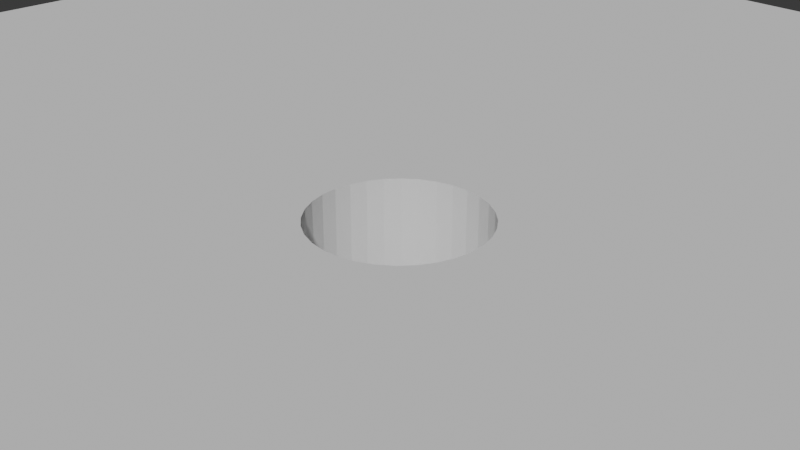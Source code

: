 # Source: Plane_with_tube_hole.blend  (saved by Blender 4.2.66; exported with 4.5.12 LTS)
import bpy
from mathutils import Matrix  # noqa: F401  (used for matrix-valued properties, if any)

bpy.ops.wm.read_factory_settings(use_empty=True)
scene = bpy.context.scene
scene.name = 'Scene'

# ---- collections
col_collection = bpy.data.collections.new('Collection'); scene.collection.children.link(col_collection)

# ---- world
world_world = bpy.data.worlds.new('World'); scene.world = world_world
world_world.use_nodes = True; world_world.node_tree.nodes.clear()
_N = world_world.node_tree.nodes; _L = world_world.node_tree.links
n0 = _N.new('ShaderNodeOutputWorld'); n0.name = 'World Output'; n0.location = (300, 300)
n1 = _N.new('ShaderNodeBackground'); n1.name = 'Background'; n1.location = (10, 300)
n1.inputs[0].default_value = (0.05088, 0.05088, 0.05088, 1.0)
_L.new(n1.outputs[0], n0.inputs[0])
n0.is_active_output = True
world_world.color = (0.05088, 0.05088, 0.05088)
world_world.sun_shadow_jitter_overblur = 0.0

# ---- cameras
cam_camera = bpy.data.cameras.new('Camera')
cam_camera.clip_end = 100.0
cam_camera.ortho_scale = 7.314

# ---- meshes
me_plane = bpy.data.meshes.new('Plane')
me_plane.from_pydata([(-1.0, -1.0, 0.0), (1.0, -1.0, 0.0), (-1.0, 1.0, 0.0), (1.0, 1.0, 0.0), (-0.05556, -0.08315, 0.0), (-0.07071, -0.07071, 0.0), (-0.01951, -0.09808, 0.0), (-0.03827, -0.09239, 0.0), (0.01951, -0.09808, 0.0), (0.05556, -0.08315, 0.0), (0.03827, -0.09239, 0.0), (0.0, -0.1, 0.0), (0.08315, -0.05556, 0.0), (0.08315, 0.05556, 0.0), (0.1, 0.0, 0.0), (0.09808, -0.01951, 0.0), (0.09808, 0.01951, 0.0), (0.09239, -0.03827, 0.0), (0.09239, 0.03827, 0.0), (0.07071, 0.07071, 0.0), (0.07071, -0.07071, 0.0), (-0.1, 0.0, 0.0), (-0.09808, 0.01951, 0.0), (-0.09808, -0.01951, 0.0), (-0.08315, -0.05556, 0.0), (-0.08315, 0.05556, 0.0), (-0.09239, -0.03827, 0.0), (-0.09239, 0.03827, 0.0), (-0.05556, 0.08315, 0.0), (-0.01951, 0.09808, 0.0), (-0.03827, 0.09239, 0.0), (0.01951, 0.09808, 0.0), (0.05556, 0.08315, 0.0), (0.03827, 0.09239, 0.0), (0.0, 0.1, 0.0), (-0.07071, 0.07071, 0.0), (0.0, 0.1, -6.0), (0.0, 0.1, 0.0), (0.01951, 0.09808, -6.0), (0.01951, 0.09808, 0.0), (0.03827, 0.09239, -6.0), (0.03827, 0.09239, 0.0), (0.05556, 0.08315, -6.0), (0.05556, 0.08315, 0.0), (0.07071, 0.07071, -6.0), (0.07071, 0.07071, 0.0), (0.08315, 0.05556, -6.0), (0.08315, 0.05556, 0.0), (0.09239, 0.03827, -6.0), (0.09239, 0.03827, 0.0), (0.09808, 0.01951, -6.0), (0.09808, 0.01951, 0.0), (0.1, 0.0, -6.0), (0.1, 0.0, 0.0), (0.09808, -0.01951, -6.0), (0.09808, -0.01951, 0.0), (0.09239, -0.03827, -6.0), (0.09239, -0.03827, 0.0), (0.08315, -0.05556, -6.0), (0.08315, -0.05556, 0.0), (0.07071, -0.07071, -6.0), (0.07071, -0.07071, 0.0), (0.05556, -0.08315, -6.0), (0.05556, -0.08315, 0.0), (0.03827, -0.09239, -6.0), (0.03827, -0.09239, 0.0), (0.01951, -0.09808, -6.0), (0.01951, -0.09808, 0.0), (0.0, -0.1, -6.0), (0.0, -0.1, 0.0), (-0.01951, -0.09808, -6.0), (-0.01951, -0.09808, 0.0), (-0.03827, -0.09239, -6.0), (-0.03827, -0.09239, 0.0), (-0.05556, -0.08315, -6.0), (-0.05556, -0.08315, 0.0), (-0.07071, -0.07071, -6.0), (-0.07071, -0.07071, 0.0), (-0.08315, -0.05556, -6.0), (-0.08315, -0.05556, 0.0), (-0.09239, -0.03827, -6.0), (-0.09239, -0.03827, 0.0), (-0.09808, -0.01951, -6.0), (-0.09808, -0.01951, 0.0), (-0.1, 0.0, -6.0), (-0.1, 0.0, 0.0), (-0.09808, 0.01951, -6.0), (-0.09808, 0.01951, 0.0), (-0.09239, 0.03827, -6.0), (-0.09239, 0.03827, 0.0), (-0.08315, 0.05556, -6.0), (-0.08315, 0.05556, 0.0), (-0.07071, 0.07071, -6.0), (-0.07071, 0.07071, 0.0), (-0.05556, 0.08315, -6.0), (-0.05556, 0.08315, 0.0), (-0.03827, 0.09239, -6.0), (-0.03827, 0.09239, 0.0), (-0.01951, 0.09808, -6.0), (-0.01951, 0.09808, 0.0), (-0.5, 1.0, 0.0), (0.0, 1.0, 0.0), (0.5, 1.0, 0.0), (0.25, 0.325, 0.0), (0.5, 0.55, 0.0), (0.75, 0.775, 0.0), (-0.75, 0.775, 0.0), (-0.5, 0.55, 0.0), (-0.25, 0.325, 0.0), (2.98e-08, 0.55, 0.0), (0.25, 0.775, 0.0), (-0.25, 0.775, 0.0), (1.0, -0.5, 0.0), (1.0, 0.0, 0.0), (1.0, 0.5, 0.0), (0.325, -0.25, 0.0), (0.55, -0.5, 0.0), (0.775, -0.75, 0.0), (0.775, 0.75, 0.0), (0.55, 0.5, 0.0), (0.325, 0.25, 0.0), (0.55, -2.98e-08, 0.0), (0.775, -0.25, 0.0), (0.775, 0.25, 0.0), (-0.5, -1.0, 0.0), (0.0, -1.0, 0.0), (0.5, -1.0, 0.0), (-0.25, -0.325, 0.0), (-0.5, -0.55, 0.0), (-0.75, -0.775, 0.0), (0.75, -0.775, 0.0), (0.5, -0.55, 0.0), (0.25, -0.325, 0.0), (-2.98e-08, -0.55, 0.0), (-0.25, -0.775, 0.0), (0.25, -0.775, 0.0), (-1.0, -0.5, 0.0), (-1.0, 0.0, 0.0), (-1.0, 0.5, 0.0), (-0.325, 0.25, 0.0), (-0.55, 0.5, 0.0), (-0.775, 0.75, 0.0), (-0.775, -0.75, 0.0), (-0.55, -0.5, 0.0), (-0.325, -0.25, 0.0), (-0.55, 2.98e-08, 0.0), (-0.775, 0.25, 0.0), (-0.775, -0.25, 0.0)], [], [(2, 29, 34, 108, 107, 106), (11, 6, 0, 129, 128, 127), (37, 38, 36), (39, 40, 38), (41, 42, 40), (43, 44, 42), (45, 46, 44), (47, 48, 46), (49, 50, 48), (51, 52, 50), (53, 54, 52), (55, 56, 54), (57, 58, 56), (59, 60, 58), (61, 62, 60), (63, 64, 62), (65, 66, 64), (67, 68, 66), (69, 70, 68), (71, 72, 70), (73, 74, 72), (75, 76, 74), (77, 78, 76), (79, 80, 78), (81, 82, 80), (83, 84, 82), (85, 86, 84), (87, 88, 86), (89, 90, 88), (91, 92, 90), (93, 94, 92), (95, 96, 94), (97, 98, 96), (99, 36, 98), (90, 98, 66), (20, 1, 12), (1, 112, 117), (12, 1, 17), (2, 138, 141), (0, 5, 24), (0, 24, 26), (17, 1, 15), (15, 1, 117, 116, 115, 14), (0, 26, 23), (0, 23, 21, 144, 143, 142), (2, 141, 140, 139, 21, 22), (16, 14, 120, 119, 118, 3), (18, 16, 3), (2, 22, 27), (2, 27, 25), (13, 18, 3), (19, 13, 3), (2, 25, 35), (2, 35, 28), (19, 3, 32), (3, 102, 105), (32, 3, 33), (33, 3, 31), (2, 28, 30), (2, 30, 29), (31, 3, 105, 104, 103, 34), (4, 5, 0), (0, 124, 129), (1, 20, 9), (1, 9, 10), (7, 4, 0), (6, 7, 0), (1, 10, 8), (1, 8, 11, 132, 131, 130), (37, 39, 38), (39, 41, 40), (41, 43, 42), (43, 45, 44), (45, 47, 46), (47, 49, 48), (49, 51, 50), (51, 53, 52), (53, 55, 54), (55, 57, 56), (57, 59, 58), (59, 61, 60), (61, 63, 62), (63, 65, 64), (65, 67, 66), (67, 69, 68), (69, 71, 70), (71, 73, 72), (73, 75, 74), (75, 77, 76), (77, 79, 78), (79, 81, 80), (81, 83, 82), (83, 85, 84), (85, 87, 86), (87, 89, 88), (89, 91, 90), (91, 93, 92), (93, 95, 94), (95, 97, 96), (97, 99, 98), (99, 37, 36), (98, 36, 38), (38, 40, 42), (42, 44, 46), (46, 48, 50), (50, 52, 54), (54, 56, 58), (58, 60, 62), (62, 64, 66), (66, 68, 70), (70, 72, 74), (74, 76, 78), (78, 80, 82), (82, 84, 86), (86, 88, 90), (90, 92, 94), (94, 96, 98), (98, 38, 42), (42, 46, 50), (50, 54, 58), (58, 62, 50), (62, 66, 50), (66, 70, 74), (74, 78, 66), (78, 82, 66), (82, 86, 90), (90, 94, 98), (98, 42, 66), (42, 50, 66), (82, 90, 66), (103, 108, 34), (104, 109, 103), (105, 110, 104), (103, 109, 108), (109, 107, 108), (104, 110, 109), (110, 111, 109), (109, 111, 107), (111, 106, 107), (105, 102, 110), (102, 101, 110), (110, 101, 111), (101, 100, 111), (111, 100, 106), (100, 2, 106), (115, 120, 14), (116, 121, 115), (117, 122, 116), (115, 121, 120), (121, 119, 120), (116, 122, 121), (122, 123, 121), (121, 123, 119), (123, 118, 119), (117, 112, 122), (112, 113, 122), (122, 113, 123), (113, 114, 123), (123, 114, 118), (114, 3, 118), (127, 132, 11), (128, 133, 127), (129, 134, 128), (127, 133, 132), (133, 131, 132), (128, 134, 133), (134, 135, 133), (133, 135, 131), (135, 130, 131), (129, 124, 134), (124, 125, 134), (134, 125, 135), (125, 126, 135), (135, 126, 130), (126, 1, 130), (139, 144, 21), (140, 145, 139), (141, 146, 140), (139, 145, 144), (145, 143, 144), (140, 146, 145), (146, 147, 145), (145, 147, 143), (147, 142, 143), (141, 138, 146), (138, 137, 146), (146, 137, 147), (137, 136, 147), (147, 136, 142), (136, 0, 142)])
_uv = me_plane.uv_layers.new(name='UVMap')
_uv.uv.foreach_set('vector', [0.0, 1.0, 0.4902, 0.549, 0.5, 0.55, 0.375, 0.6625, 0.25, 0.775, 0.125, 0.8875, 0.5, 0.45, 0.4902, 0.451, 0.0, 0.0, 0.125, 0.1125, 0.25, 0.225, 0.375, 0.3375, 1.0, 1.0, 0.9688, 0.5, 1.0, 0.5, 0.9688, 1.0, 0.9375, 0.5, 0.9688, 0.5, 0.9375, 1.0, 0.9062, 0.5, 0.9375, 0.5, 0.9062, 1.0, 0.875, 0.5, 0.9062, 0.5, 0.875, 1.0, 0.8438, 0.5, 0.875, 0.5, 0.8438, 1.0, 0.8125, 0.5, 0.8438, 0.5, 0.8125, 1.0, 0.7812, 0.5, 0.8125, 0.5, 0.7812, 1.0, 0.75, 0.5, 0.7812, 0.5, 0.75, 1.0, 0.7188, 0.5, 0.75, 0.5, 0.7188, 1.0, 0.6875, 0.5, 0.7188, 0.5, 0.6875, 1.0, 0.6562, 0.5, 0.6875, 0.5, 0.6562, 1.0, 0.625, 0.5, 0.6562, 0.5, 0.625, 1.0, 0.5938, 0.5, 0.625, 0.5, 0.5938, 1.0, 0.5625, 0.5, 0.5938, 0.5, 0.5625, 1.0, 0.5312, 0.5, 0.5625, 0.5, 0.5312, 1.0, 0.5, 0.5, 0.5312, 0.5, 0.5, 1.0, 0.4688, 0.5, 0.5, 0.5, 0.4688, 1.0, 0.4375, 0.5, 0.4688, 0.5, 0.4375, 1.0, 0.4062, 0.5, 0.4375, 0.5, 0.4062, 1.0, 0.375, 0.5, 0.4062, 0.5, 0.375, 1.0, 0.3438, 0.5, 0.375, 0.5, 0.3438, 1.0, 0.3125, 0.5, 0.3438, 0.5, 0.3125, 1.0, 0.2812, 0.5, 0.3125, 0.5, 0.2812, 1.0, 0.25, 0.5, 0.2812, 0.5, 0.25, 1.0, 0.2188, 0.5, 0.25, 0.5, 0.2188, 1.0, 0.1875, 0.5, 0.2188, 0.5, 0.1875, 1.0, 0.1562, 0.5, 0.1875, 0.5, 0.1562, 1.0, 0.125, 0.5, 0.1562, 0.5, 0.125, 1.0, 0.09375, 0.5, 0.125, 0.5, 0.09375, 1.0, 0.0625, 0.5, 0.09375, 0.5, 0.0625, 1.0, 0.03125, 0.5, 0.0625, 0.5, 0.03125, 1.0, 0.0, 0.5, 0.03125, 0.5, 0.5504, 0.3833, 0.7032, 0.4854, 0.7968, 0.01461, 0.5354, 0.4646, 1.0, 0.0, 0.5416, 0.4722, 1.0, 0.0, 1.0, 0.25, 0.8875, 0.125, 0.5416, 0.4722, 1.0, 0.0, 0.5462, 0.4809, 0.0, 1.0, 0.0, 0.75, 0.1125, 0.875, 0.0, 0.0, 0.4646, 0.4646, 0.4584, 0.4722, 0.0, 0.0, 0.4584, 0.4722, 0.4538, 0.4809, 0.5462, 0.4809, 1.0, 0.0, 0.549, 0.4902, 0.549, 0.4902, 1.0, 0.0, 0.8875, 0.125, 0.775, 0.25, 0.6625, 0.375, 0.55, 0.5, 0.0, 0.0, 0.4538, 0.4809, 0.451, 0.4902, 0.0, 0.0, 0.451, 0.4902, 0.45, 0.5, 0.3375, 0.375, 0.225, 0.25, 0.1125, 0.125, 0.0, 1.0, 0.1125, 0.875, 0.225, 0.75, 0.3375, 0.625, 0.45, 0.5, 0.451, 0.5098, 0.549, 0.5098, 0.55, 0.5, 0.6625, 0.625, 0.775, 0.75, 0.8875, 0.875, 1.0, 1.0, 0.5462, 0.5191, 0.549, 0.5098, 1.0, 1.0, 0.0, 1.0, 0.451, 0.5098, 0.4538, 0.5191, 0.0, 1.0, 0.4538, 0.5191, 0.4584, 0.5278, 0.5416, 0.5278, 0.5462, 0.5191, 1.0, 1.0, 0.5354, 0.5354, 0.5416, 0.5278, 1.0, 1.0, 0.0, 1.0, 0.4584, 0.5278, 0.4646, 0.5354, 0.0, 1.0, 0.4646, 0.5354, 0.4722, 0.5416, 0.5354, 0.5354, 1.0, 1.0, 0.5278, 0.5416, 1.0, 1.0, 0.75, 1.0, 0.875, 0.8875, 0.5278, 0.5416, 1.0, 1.0, 0.5191, 0.5462, 0.5191, 0.5462, 1.0, 1.0, 0.5098, 0.549, 0.0, 1.0, 0.4722, 0.5416, 0.4809, 0.5462, 0.0, 1.0, 0.4809, 0.5462, 0.4902, 0.549, 0.5098, 0.549, 1.0, 1.0, 0.875, 0.8875, 0.75, 0.775, 0.625, 0.6625, 0.5, 0.55, 0.4722, 0.4584, 0.4646, 0.4646, 0.0, 0.0, 0.0, 0.0, 0.25, 0.0, 0.125, 0.1125, 1.0, 0.0, 0.5354, 0.4646, 0.5278, 0.4584, 1.0, 0.0, 0.5278, 0.4584, 0.5191, 0.4538, 0.4809, 0.4538, 0.4722, 0.4584, 0.0, 0.0, 0.4902, 0.451, 0.4809, 0.4538, 0.0, 0.0, 1.0, 0.0, 0.5191, 0.4538, 0.5098, 0.451, 1.0, 0.0, 0.5098, 0.451, 0.5, 0.45, 0.625, 0.3375, 0.75, 0.225, 0.875, 0.1125, 1.0, 1.0, 0.9688, 1.0, 0.9688, 0.5, 0.9688, 1.0, 0.9375, 1.0, 0.9375, 0.5, 0.9375, 1.0, 0.9062, 1.0, 0.9062, 0.5, 0.9062, 1.0, 0.875, 1.0, 0.875, 0.5, 0.875, 1.0, 0.8438, 1.0, 0.8438, 0.5, 0.8438, 1.0, 0.8125, 1.0, 0.8125, 0.5, 0.8125, 1.0, 0.7812, 1.0, 0.7812, 0.5, 0.7812, 1.0, 0.75, 1.0, 0.75, 0.5, 0.75, 1.0, 0.7188, 1.0, 0.7188, 0.5, 0.7188, 1.0, 0.6875, 1.0, 0.6875, 0.5, 0.6875, 1.0, 0.6562, 1.0, 0.6562, 0.5, 0.6562, 1.0, 0.625, 1.0, 0.625, 0.5, 0.625, 1.0, 0.5938, 1.0, 0.5938, 0.5, 0.5938, 1.0, 0.5625, 1.0, 0.5625, 0.5, 0.5625, 1.0, 0.5312, 1.0, 0.5312, 0.5, 0.5312, 1.0, 0.5, 1.0, 0.5, 0.5, 0.5, 1.0, 0.4688, 1.0, 0.4688, 0.5, 0.4688, 1.0, 0.4375, 1.0, 0.4375, 0.5, 0.4375, 1.0, 0.4062, 1.0, 0.4062, 0.5, 0.4062, 1.0, 0.375, 1.0, 0.375, 0.5, 0.375, 1.0, 0.3438, 1.0, 0.3438, 0.5, 0.3438, 1.0, 0.3125, 1.0, 0.3125, 0.5, 0.3125, 1.0, 0.2812, 1.0, 0.2812, 0.5, 0.2812, 1.0, 0.25, 1.0, 0.25, 0.5, 0.25, 1.0, 0.2188, 1.0, 0.2188, 0.5, 0.2188, 1.0, 0.1875, 1.0, 0.1875, 0.5, 0.1875, 1.0, 0.1562, 1.0, 0.1562, 0.5, 0.1562, 1.0, 0.125, 1.0, 0.125, 0.5, 0.125, 1.0, 0.09375, 1.0, 0.09375, 0.5, 0.09375, 1.0, 0.0625, 1.0, 0.0625, 0.5, 0.0625, 1.0, 0.03125, 1.0, 0.03125, 0.5, 0.03125, 1.0, 0.0, 1.0, 0.0, 0.5, 0.7032, 0.4854, 0.75, 0.49, 0.7968, 0.4854, 0.7968, 0.4854, 0.8418, 0.4717, 0.8833, 0.4496, 0.8833, 0.4496, 0.9197, 0.4197, 0.9496, 0.3833, 0.9496, 0.3833, 0.9717, 0.3418, 0.9854, 0.2968, 0.9854, 0.2968, 0.99, 0.25, 0.9854, 0.2032, 0.9854, 0.2032, 0.9717, 0.1582, 0.9496, 0.1167, 0.9496, 0.1167, 0.9197, 0.08029, 0.8833, 0.05045, 0.8833, 0.05045, 0.8418, 0.02827, 0.7968, 0.01461, 0.7968, 0.01461, 0.75, 0.01, 0.7032, 0.01461, 0.7032, 0.01461, 0.6582, 0.02827, 0.6167, 0.05045, 0.6167, 0.05045, 0.5803, 0.08029, 0.5504, 0.1167, 0.5504, 0.1167, 0.5283, 0.1582, 0.5146, 0.2032, 0.5146, 0.2032, 0.51, 0.25, 0.5146, 0.2968, 0.5146, 0.2968, 0.5283, 0.3418, 0.5504, 0.3833, 0.5504, 0.3833, 0.5803, 0.4197, 0.6167, 0.4496, 0.6167, 0.4496, 0.6582, 0.4717, 0.7032, 0.4854, 0.7032, 0.4854, 0.7968, 0.4854, 0.8833, 0.4496, 0.8833, 0.4496, 0.9496, 0.3833, 0.9854, 0.2968, 0.9854, 0.2968, 0.9854, 0.2032, 0.9496, 0.1167, 0.9496, 0.1167, 0.8833, 0.05045, 0.9854, 0.2968, 0.8833, 0.05045, 0.7968, 0.01461, 0.9854, 0.2968, 0.7968, 0.01461, 0.7032, 0.01461, 0.6167, 0.05045, 0.6167, 0.05045, 0.5504, 0.1167, 0.7968, 0.01461, 0.5504, 0.1167, 0.5146, 0.2032, 0.7968, 0.01461, 0.5146, 0.2032, 0.5146, 0.2968, 0.5504, 0.3833, 0.5504, 0.3833, 0.6167, 0.4496, 0.7032, 0.4854, 0.7032, 0.4854, 0.8833, 0.4496, 0.7968, 0.01461, 0.8833, 0.4496, 0.9854, 0.2968, 0.7968, 0.01461, 0.5146, 0.2032, 0.5504, 0.3833, 0.7968, 0.01461, 0.625, 0.6625, 0.375, 0.6625, 0.5, 0.55, 0.75, 0.775, 0.5, 0.775, 0.625, 0.6625, 0.875, 0.8875, 0.625, 0.8875, 0.75, 0.775, 0.625, 0.6625, 0.5, 0.775, 0.375, 0.6625, 0.5, 0.775, 0.25, 0.775, 0.375, 0.6625, 0.75, 0.775, 0.625, 0.8875, 0.5, 0.775, 0.625, 0.8875, 0.375, 0.8875, 0.5, 0.775, 0.5, 0.775, 0.375, 0.8875, 0.25, 0.775, 0.375, 0.8875, 0.125, 0.8875, 0.25, 0.775, 0.875, 0.8875, 0.75, 1.0, 0.625, 0.8875, 0.75, 1.0, 0.5, 1.0, 0.625, 0.8875, 0.625, 0.8875, 0.5, 1.0, 0.375, 0.8875, 0.5, 1.0, 0.25, 1.0, 0.375, 0.8875, 0.375, 0.8875, 0.25, 1.0, 0.125, 0.8875, 0.25, 1.0, 0.0, 1.0, 0.125, 0.8875, 0.6625, 0.375, 0.6625, 0.625, 0.55, 0.5, 0.775, 0.25, 0.775, 0.5, 0.6625, 0.375, 0.8875, 0.125, 0.8875, 0.375, 0.775, 0.25, 0.6625, 0.375, 0.775, 0.5, 0.6625, 0.625, 0.775, 0.5, 0.775, 0.75, 0.6625, 0.625, 0.775, 0.25, 0.8875, 0.375, 0.775, 0.5, 0.8875, 0.375, 0.8875, 0.625, 0.775, 0.5, 0.775, 0.5, 0.8875, 0.625, 0.775, 0.75, 0.8875, 0.625, 0.8875, 0.875, 0.775, 0.75, 0.8875, 0.125, 1.0, 0.25, 0.8875, 0.375, 1.0, 0.25, 1.0, 0.5, 0.8875, 0.375, 0.8875, 0.375, 1.0, 0.5, 0.8875, 0.625, 1.0, 0.5, 1.0, 0.75, 0.8875, 0.625, 0.8875, 0.625, 1.0, 0.75, 0.8875, 0.875, 1.0, 0.75, 1.0, 1.0, 0.8875, 0.875, 0.375, 0.3375, 0.625, 0.3375, 0.5, 0.45, 0.25, 0.225, 0.5, 0.225, 0.375, 0.3375, 0.125, 0.1125, 0.375, 0.1125, 0.25, 0.225, 0.375, 0.3375, 0.5, 0.225, 0.625, 0.3375, 0.5, 0.225, 0.75, 0.225, 0.625, 0.3375, 0.25, 0.225, 0.375, 0.1125, 0.5, 0.225, 0.375, 0.1125, 0.625, 0.1125, 0.5, 0.225, 0.5, 0.225, 0.625, 0.1125, 0.75, 0.225, 0.625, 0.1125, 0.875, 0.1125, 0.75, 0.225, 0.125, 0.1125, 0.25, 0.0, 0.375, 0.1125, 0.25, 0.0, 0.5, 0.0, 0.375, 0.1125, 0.375, 0.1125, 0.5, 0.0, 0.625, 0.1125, 0.5, 0.0, 0.75, 0.0, 0.625, 0.1125, 0.625, 0.1125, 0.75, 0.0, 0.875, 0.1125, 0.75, 0.0, 1.0, 0.0, 0.875, 0.1125, 0.3375, 0.625, 0.3375, 0.375, 0.45, 0.5, 0.225, 0.75, 0.225, 0.5, 0.3375, 0.625, 0.1125, 0.875, 0.1125, 0.625, 0.225, 0.75, 0.3375, 0.625, 0.225, 0.5, 0.3375, 0.375, 0.225, 0.5, 0.225, 0.25, 0.3375, 0.375, 0.225, 0.75, 0.1125, 0.625, 0.225, 0.5, 0.1125, 0.625, 0.1125, 0.375, 0.225, 0.5, 0.225, 0.5, 0.1125, 0.375, 0.225, 0.25, 0.1125, 0.375, 0.1125, 0.125, 0.225, 0.25, 0.1125, 0.875, 0.0, 0.75, 0.1125, 0.625, 0.0, 0.75, 0.0, 0.5, 0.1125, 0.625, 0.1125, 0.625, 0.0, 0.5, 0.1125, 0.375, 0.0, 0.5, 0.0, 0.25, 0.1125, 0.375, 0.1125, 0.375, 0.0, 0.25, 0.1125, 0.125, 0.0, 0.25, 0.0, 0.0, 0.1125, 0.125])
me_plane.update()

# ---- objects
ob_camera = bpy.data.objects.new('Camera', cam_camera)
ob_plane = bpy.data.objects.new('Plane', me_plane)

# ---- transforms, parenting, visibility, modifiers, constraints
ob_camera.location = (7.359, -6.926, 4.958)
ob_camera.rotation_euler = (1.109, 0.0, 0.8149)
ob_camera.lock_rotations_4d = False
ob_camera.empty_display_type = 'ARROWS'
ob_camera.color = (0.0, 0.0, 0.0, 0.0)
ob_camera.display_type = 'WIRE'
ob_camera.lineart.crease_threshold = 0.0
ob_plane.location = (0.0, 0.0, 0.0)
ob_plane.scale = (10.0, 10.0, 1.0)

# ---- collection membership
col_collection.objects.link(ob_camera)
col_collection.objects.link(ob_plane)

# ---- scene / render settings (as saved in the file)
scene.camera = ob_camera
scene.frame_start = 1; scene.frame_end = 250; scene.frame_set(1)
scene.render.engine = 'BLENDER_EEVEE_NEXT'
bpy.context.view_layer.update()

# ---- added for rendering (the .blend has no usable light): sun
light_auto_sun = bpy.data.lights.new('AutoSun', 'SUN')
light_auto_sun.energy = 3.0
light_auto_sun.angle = 0.0523599
ob_auto_sun = bpy.data.objects.new('AutoSun', light_auto_sun)
scene.collection.objects.link(ob_auto_sun)
ob_auto_sun.rotation_euler = (0.872665, 0.174533, 0.523599)
bpy.context.view_layer.update()
